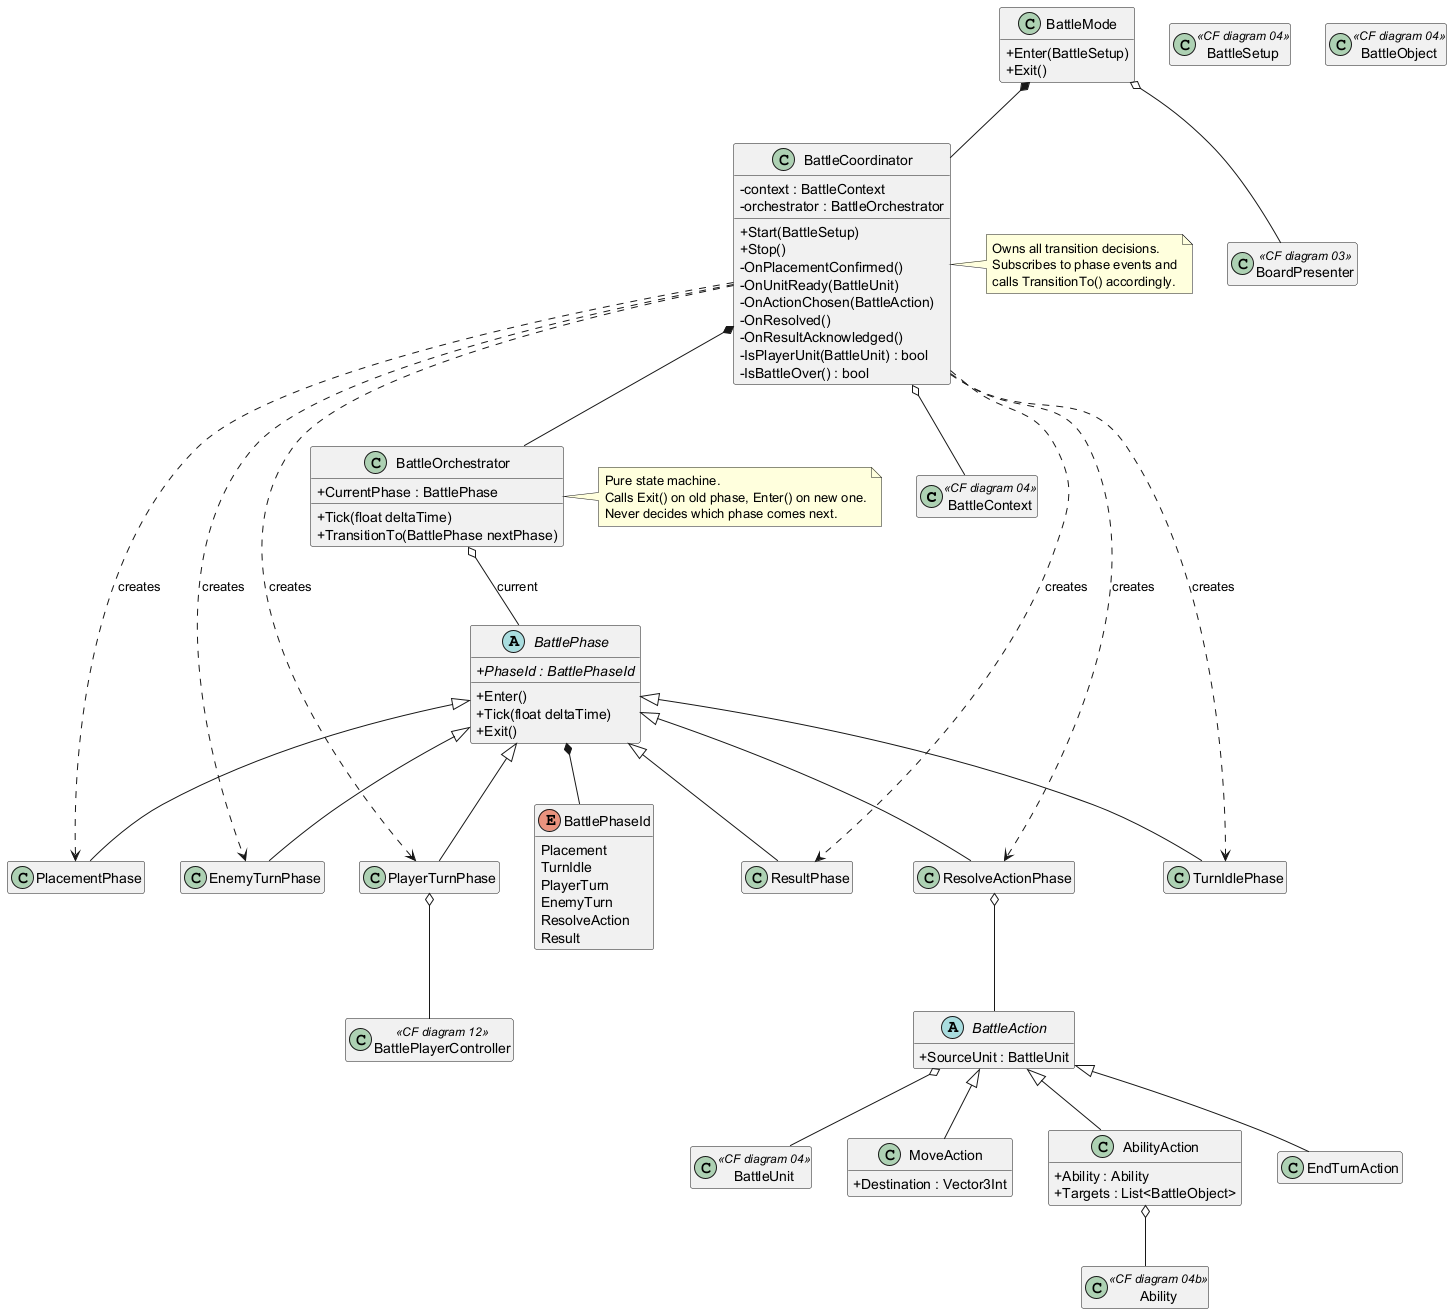

The diagram above was rendered by PlantUML. Its source (embedded in the PNG):
@startuml Battle Phase System — Classes

skinparam classAttributeIconSize 0
hide empty members

class BattleContext <<CF diagram 04>> {}
class BattleSetup <<CF diagram 04>> {}
class BattlePlayerController <<CF diagram 12>> {}
class BoardPresenter <<CF diagram 03>> {}
class BattleUnit <<CF diagram 04>> {}
class BattleObject <<CF diagram 04>> {}
class Ability <<CF diagram 04b>> {}

' ── Phase abstraction ──────────────────────────────────────────────
abstract class BattlePhase {
  +{abstract} PhaseId : BattlePhaseId
  +Enter()
  +Tick(float deltaTime)
  +Exit()
}

enum BattlePhaseId {
  Placement
  TurnIdle
  PlayerTurn
  EnemyTurn
  ResolveAction
  Result
}

' ── Concrete phases ─────────────────────────────────────────────────
class PlacementPhase {
  ' Lets player drag units onto the board.
  ' Fires OnPlacementConfirmed when done.
}

class TurnIdlePhase {
  ' Advances turn bars each tick.
  ' Fires OnUnitReady when a unit reaches threshold.
}

class PlayerTurnPhase {
  ' Binds BattlePlayerController on Enter.
  ' Fires OnActionChosen(BattleAction) on confirm.
}

class EnemyTurnPhase {
  ' Runs the AI decision pipeline.
  ' Fires OnActionChosen(BattleAction) when done.
}

class ResolveActionPhase {
  ' Receives a BattleAction before Enter.
  ' Executes it, fires OnResolved when finished.
}

class ResultPhase {
  ' Displays win/loss screen.
  ' Fires OnResultAcknowledged on player input.
}

' ── Orchestrator ─────────────────────────────────────────────────────
class BattleOrchestrator {
  +CurrentPhase : BattlePhase
  +Tick(float deltaTime)
  +TransitionTo(BattlePhase nextPhase)
}

note right of BattleOrchestrator
  Pure state machine.
  Calls Exit() on old phase, Enter() on new one.
  Never decides which phase comes next.
end note

' ── Coordinator ──────────────────────────────────────────────────────
class BattleCoordinator {
  -context : BattleContext
  -orchestrator : BattleOrchestrator
  +Start(BattleSetup)
  +Stop()
  -OnPlacementConfirmed()
  -OnUnitReady(BattleUnit)
  -OnActionChosen(BattleAction)
  -OnResolved()
  -OnResultAcknowledged()
  -IsPlayerUnit(BattleUnit) : bool
  -IsBattleOver() : bool
}

note right of BattleCoordinator
  Owns all transition decisions.
  Subscribes to phase events and
  calls TransitionTo() accordingly.
end note

' ── Actions ───────────────────────────────────────────────────────────
abstract class BattleAction {
  +SourceUnit : BattleUnit
}

class MoveAction {
  +Destination : Vector3Int
}

class AbilityAction {
  +Ability : Ability
  +Targets : List<BattleObject>
}

class EndTurnAction {}

' ── BattleMode entry point ────────────────────────────────────────────
class BattleMode {
  +Enter(BattleSetup)
  +Exit()
}

' ── Wiring ────────────────────────────────────────────────────────────
BattlePhase <|-- PlacementPhase
BattlePhase <|-- TurnIdlePhase
BattlePhase <|-- PlayerTurnPhase
BattlePhase <|-- EnemyTurnPhase
BattlePhase <|-- ResolveActionPhase
BattlePhase <|-- ResultPhase
BattlePhase *-- BattlePhaseId

BattleOrchestrator o-- BattlePhase : current

BattleCoordinator *-- BattleOrchestrator
BattleCoordinator o-- BattleContext
BattleCoordinator ..> PlacementPhase : creates
BattleCoordinator ..> TurnIdlePhase : creates
BattleCoordinator ..> PlayerTurnPhase : creates
BattleCoordinator ..> EnemyTurnPhase : creates
BattleCoordinator ..> ResolveActionPhase : creates
BattleCoordinator ..> ResultPhase : creates

PlayerTurnPhase o-- BattlePlayerController
ResolveActionPhase o-- BattleAction

BattleAction <|-- MoveAction
BattleAction <|-- AbilityAction
BattleAction <|-- EndTurnAction

AbilityAction o-- Ability
BattleAction o-- BattleUnit

BattleMode *-- BattleCoordinator
BattleMode o-- BoardPresenter

@enduml